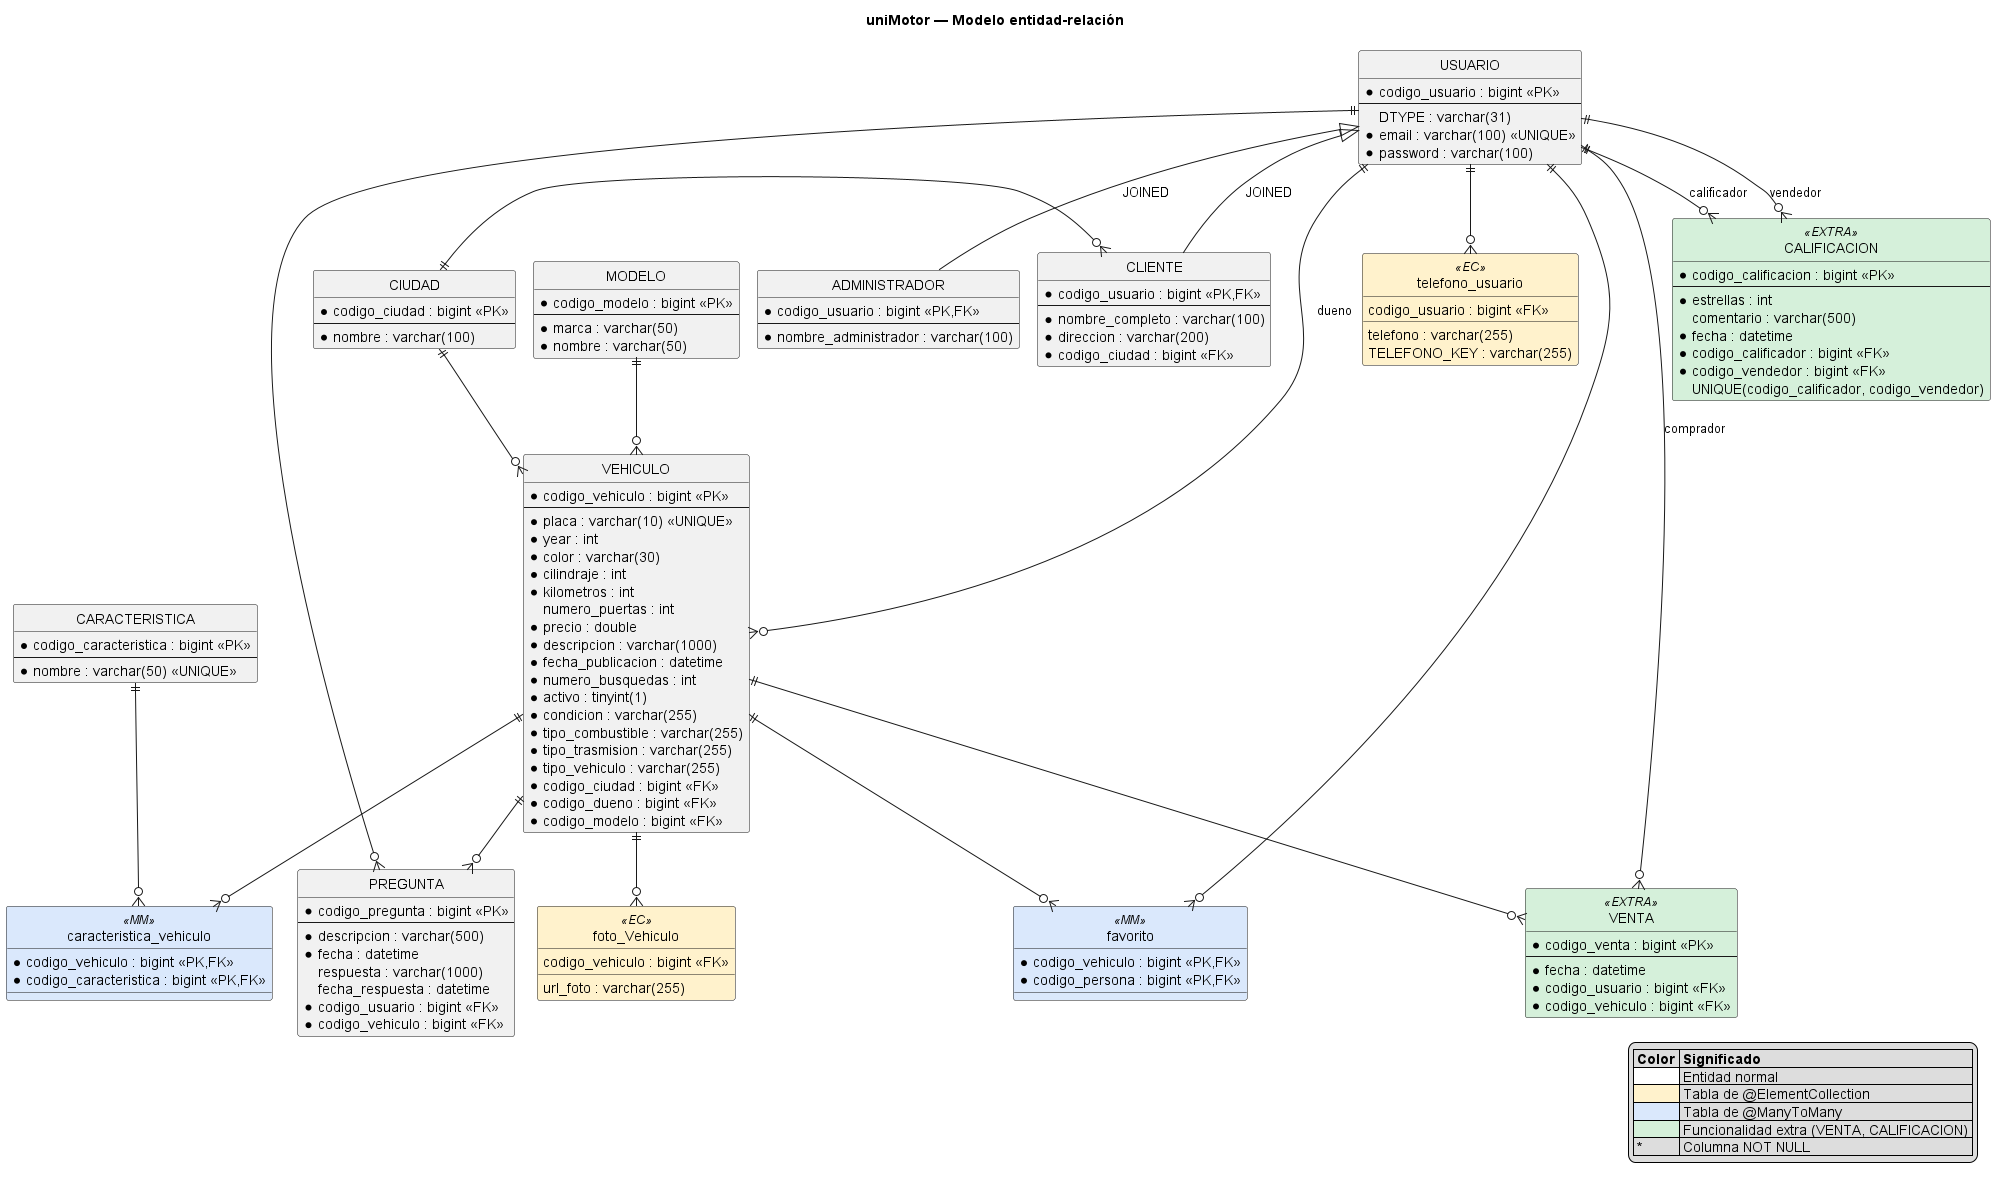

The diagram above was rendered by PlantUML. Its source (embedded in the PNG):
@startuml diagrama-er
!pragma layout smetana
title uniMotor — Modelo entidad-relación
hide circle
skinparam shadowing false
skinparam entity {
  BackgroundColor #FFFFFF
  BorderColor #444444
}

entity CIUDAD {
  * codigo_ciudad : bigint <<PK>>
  --
  * nombre : varchar(100)
}
entity MODELO {
  * codigo_modelo : bigint <<PK>>
  --
  * marca : varchar(50)
  * nombre : varchar(50)
}
entity CARACTERISTICA {
  * codigo_caracteristica : bigint <<PK>>
  --
  * nombre : varchar(50) <<UNIQUE>>
}

entity USUARIO {
  * codigo_usuario : bigint <<PK>>
  --
  DTYPE : varchar(31)
  * email : varchar(100) <<UNIQUE>>
  * password : varchar(100)
}
entity ADMINISTRADOR {
  * codigo_usuario : bigint <<PK,FK>>
  --
  * nombre_administrador : varchar(100)
}
entity CLIENTE {
  * codigo_usuario : bigint <<PK,FK>>
  --
  * nombre_completo : varchar(100)
  * direccion : varchar(200)
  * codigo_ciudad : bigint <<FK>>
}
entity telefono_usuario <<EC>> #FFF2CC {
  codigo_usuario : bigint <<FK>>
  telefono : varchar(255)
  TELEFONO_KEY : varchar(255)
}

entity VEHICULO {
  * codigo_vehiculo : bigint <<PK>>
  --
  * placa : varchar(10) <<UNIQUE>>
  * year : int
  * color : varchar(30)
  * cilindraje : int
  * kilometros : int
  numero_puertas : int
  * precio : double
  * descripcion : varchar(1000)
  * fecha_publicacion : datetime
  * numero_busquedas : int
  * activo : tinyint(1)
  * condicion : varchar(255)
  * tipo_combustible : varchar(255)
  * tipo_trasmision : varchar(255)
  * tipo_vehiculo : varchar(255)
  * codigo_ciudad : bigint <<FK>>
  * codigo_dueno : bigint <<FK>>
  * codigo_modelo : bigint <<FK>>
}
entity foto_Vehiculo <<EC>> #FFF2CC {
  codigo_vehiculo : bigint <<FK>>
  url_foto : varchar(255)
}
entity caracteristica_vehiculo <<MM>> #DAE8FC {
  * codigo_vehiculo : bigint <<PK,FK>>
  * codigo_caracteristica : bigint <<PK,FK>>
}
entity favorito <<MM>> #DAE8FC {
  * codigo_vehiculo : bigint <<PK,FK>>
  * codigo_persona : bigint <<PK,FK>>
}
entity PREGUNTA {
  * codigo_pregunta : bigint <<PK>>
  --
  * descripcion : varchar(500)
  * fecha : datetime
  respuesta : varchar(1000)
  fecha_respuesta : datetime
  * codigo_usuario : bigint <<FK>>
  * codigo_vehiculo : bigint <<FK>>
}
entity VENTA <<EXTRA>> #D5F0DA {
  * codigo_venta : bigint <<PK>>
  --
  * fecha : datetime
  * codigo_usuario : bigint <<FK>>
  * codigo_vehiculo : bigint <<FK>>
}
entity CALIFICACION <<EXTRA>> #D5F0DA {
  * codigo_calificacion : bigint <<PK>>
  --
  * estrellas : int
  comentario : varchar(500)
  * fecha : datetime
  * codigo_calificador : bigint <<FK>>
  * codigo_vendedor : bigint <<FK>>
  UNIQUE(codigo_calificador, codigo_vendedor)
}

' Herencia JOINED
USUARIO <|-- ADMINISTRADOR : JOINED
USUARIO <|-- CLIENTE : JOINED

' Catalogos arriba
CIUDAD ||-down-o{ VEHICULO
MODELO ||-down-o{ VEHICULO
CIUDAD ||-left-o{ CLIENTE
CARACTERISTICA ||-down-o{ caracteristica_vehiculo
VEHICULO ||-down-o{ caracteristica_vehiculo

USUARIO ||-down-o{ telefono_usuario
VEHICULO ||-down-o{ foto_Vehiculo
USUARIO ||-right-o{ VEHICULO : dueno
USUARIO ||-down-o{ favorito
VEHICULO ||-down-o{ favorito
USUARIO ||-down-o{ PREGUNTA
VEHICULO ||-down-o{ PREGUNTA
USUARIO ||-down-o{ VENTA : comprador
VEHICULO ||-down-o{ VENTA
USUARIO ||-down-o{ CALIFICACION : calificador
USUARIO ||-down-o{ CALIFICACION : vendedor

legend right
  |= Color |= Significado |
  |<#FFFFFF> | Entidad normal |
  |<#FFF2CC> | Tabla de @ElementCollection |
  |<#DAE8FC> | Tabla de @ManyToMany |
  |<#D5F0DA> | Funcionalidad extra (VENTA, CALIFICACION) |
  | * | Columna NOT NULL |
endlegend
@enduml